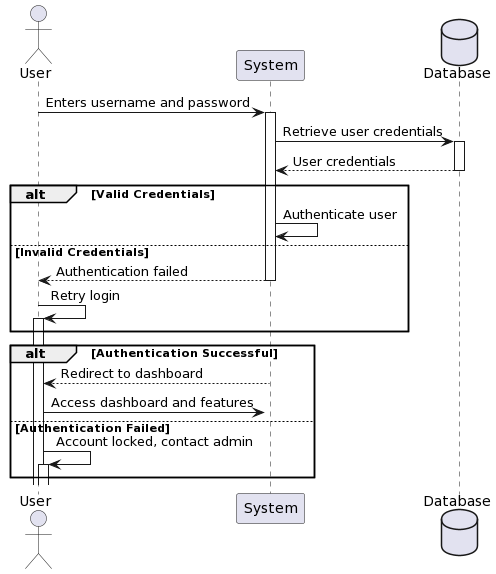

The diagram above was rendered by PlantUML. Its source (embedded in the PNG):
@startuml
actor User as User
participant "System" as System
database Database as DB

User -> System: Enters username and password
activate System

System -> DB: Retrieve user credentials
activate DB

DB --> System: User credentials
deactivate DB

alt Valid Credentials
System -> System: Authenticate user
else Invalid Credentials
System --> User: Authentication failed
deactivate System
User -> User: Retry login
activate User
end

alt Authentication Successful
System --> User: Redirect to dashboard
deactivate System
User -> System: Access dashboard and features
activate System
else Authentication Failed
User -> User: Account locked, contact admin
activate User
end
@enduml